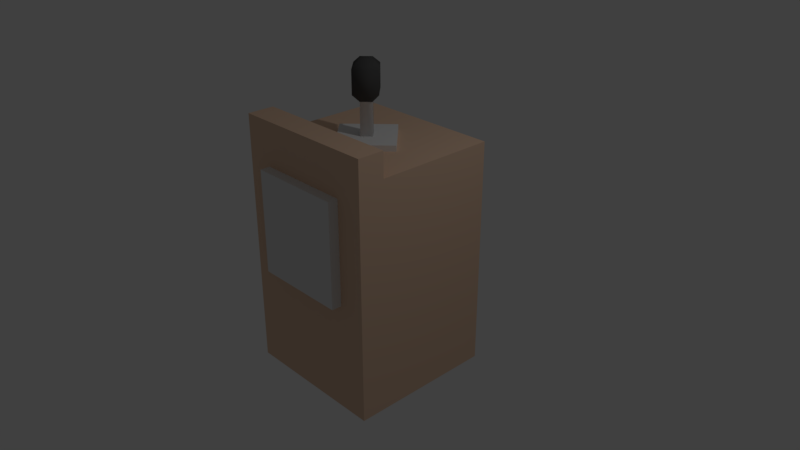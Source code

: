 # Source: podium.blend  (saved by Blender 2.79.0; exported with 4.5.12 LTS)
import bpy
from mathutils import Matrix  # noqa: F401  (used for matrix-valued properties, if any)

bpy.ops.wm.read_factory_settings(use_empty=True)
scene = bpy.context.scene
scene.name = 'Scene'

# ---- collections
col_collection_1 = bpy.data.collections.new('Collection 1'); scene.collection.children.link(col_collection_1)

# ---- materials (node trees are filled in below, after node groups)
mat_main = bpy.data.materials.new('Main')
mat_main.alpha_threshold = 0.0
mat_main.use_transparent_shadow = False
mat_main.diffuse_color = (0.8, 0.5555, 0.3973, 1.0)
mat_main.roughness = 0.5
mat_main.line_color = (0.0, 0.0, 0.0, 1.0)
mat_metal = bpy.data.materials.new('Metal')
mat_metal.alpha_threshold = 0.0
mat_metal.use_transparent_shadow = False
mat_metal.roughness = 0.5
mat_mic = bpy.data.materials.new('Mic')
mat_mic.alpha_threshold = 0.0
mat_mic.use_transparent_shadow = False
mat_mic.diffuse_color = (0.08353, 0.08353, 0.08353, 1.0)
mat_mic.roughness = 0.5
mat_logo = bpy.data.materials.new('Logo')
mat_logo.alpha_threshold = 0.0
mat_logo.use_transparent_shadow = False
mat_logo.roughness = 0.5

# ---- material node trees

# ---- world
world_world = bpy.data.worlds.new('World'); scene.world = world_world
world_world.color = (0.05088, 0.05088, 0.05088)
world_world.use_sun_shadow = False
world_world.sun_shadow_jitter_overblur = 0.0
world_world.cycles.sampling_method = 'MANUAL'

# ---- cameras
cam_camera = bpy.data.cameras.new('Camera')
cam_camera.clip_end = 100.0
cam_camera.lens = 35.0
cam_camera.sensor_width = 32.0
cam_camera.sensor_height = 18.0
cam_camera.ortho_scale = 7.314
cam_camera.dof.focus_distance = 0.0
cam_camera.dof.aperture_fstop = 128.0

# ---- lights
light_lamp = bpy.data.lights.new('Lamp', 'POINT')
light_lamp.transmission_factor = 0.0
light_lamp.cutoff_distance = 30.0
light_lamp.energy = 100.0
light_lamp.shadow_buffer_clip_start = 1.001
light_lamp.shadow_soft_size = 0.1
light_lamp.shadow_maximum_resolution = 0.006
light_lamp.use_absolute_resolution = True

# ---- meshes
me_cube = bpy.data.meshes.new('Cube')
me_cube.from_pydata([(1.0, 1.0, -1.556), (1.0, -1.0, -1.556), (-1.0, -1.0, -1.556), (-1.0, 1.0, -1.556), (1.0, 1.0, 1.556), (1.0, -1.0, 1.556), (-1.0, -1.0, 1.556), (-1.0, 1.0, 1.556), (-0.6332, -1.134, -0.07889), (-0.6332, -1.134, 1.305), (-0.6332, -0.8653, -0.07889), (-0.6332, -0.8653, 1.305), (0.6332, -1.134, -0.07889), (0.6332, -1.134, 1.305), (0.6332, -0.8653, -0.07889), (0.6332, -0.8653, 1.305), (1.0, -0.6433, 1.556), (-1.0, -0.6433, 1.556), (1.0, -0.6433, 1.885), (1.0, -1.0, 1.885), (-1.0, -1.0, 1.885), (-1.0, -0.6433, 1.885), (0.0, -0.5159, 1.499), (0.0, -0.5159, 1.632), (-0.5159, 0.0, 1.499), (-0.5159, 0.0, 1.632), (0.5159, 0.0, 1.499), (0.5159, 0.0, 1.632), (0.0, 0.5159, 1.499), (0.0, 0.5159, 1.632), (0.0, -0.1075, 1.55), (0.0, -0.1075, 2.063), (-0.1075, 0.0, 1.55), (-0.1075, 0.0, 2.063), (0.1075, 0.0, 1.55), (0.1075, 0.0, 2.063), (0.0, 0.1075, 1.55), (0.0, 0.1075, 2.063), (0.0, -0.225, 2.171), (-0.225, 0.0, 2.171), (0.0, 0.225, 2.171), (0.225, 0.0, 2.171), (0.0, -0.225, 2.477), (-0.225, 0.0, 2.477), (0.0, 0.225, 2.477), (0.225, 0.0, 2.477), (0.0, -0.1075, 2.57), (-0.1075, 0.0, 2.57), (0.0, 0.1075, 2.57), (0.1075, 0.0, 2.57), (1.0, 1.0, 0.0), (1.0, -1.0, 0.0), (-1.0, -1.0, 0.0), (-1.0, 1.0, 0.0)], [], [(0, 1, 2, 3), (16, 17, 21, 18), (50, 4, 16, 5, 51), (51, 5, 6, 52), (52, 6, 17, 7, 53), (50, 0, 3, 53), (8, 9, 11, 10), (10, 11, 15, 14), (14, 15, 13, 12), (12, 13, 9, 8), (10, 14, 12, 8), (15, 11, 9, 13), (4, 7, 17, 16), (18, 21, 20, 19), (17, 6, 20, 21), (6, 5, 19, 20), (5, 16, 18, 19), (22, 23, 25, 24), (24, 25, 29, 28), (28, 29, 27, 26), (26, 27, 23, 22), (24, 28, 26, 22), (29, 25, 23, 27), (30, 31, 33, 32), (32, 33, 37, 36), (36, 37, 35, 34), (34, 35, 31, 30), (32, 36, 34, 30), (35, 37, 40, 41), (41, 40, 44, 45), (33, 31, 38, 39), (31, 35, 41, 38), (37, 33, 39, 40), (42, 45, 49, 46), (39, 38, 42, 43), (38, 41, 45, 42), (40, 39, 43, 44), (48, 47, 46, 49), (44, 43, 47, 48), (45, 44, 48, 49), (43, 42, 46, 47), (4, 50, 53, 7), (2, 52, 53, 3), (1, 51, 52, 2), (0, 50, 51, 1)])
me_cube.polygons.foreach_set('use_smooth', [0, 0, 0, 0, 0, 0, 0, 0, 0, 0, 0, 0, 0, 0, 0, 0, 0, 0, 0, 0, 0, 0, 0, 1, 1, 1, 1, 1, 1, 1, 1, 1, 1, 1, 1, 1, 1, 1, 1, 1, 1, 0, 0, 0, 0])
me_cube.polygons.foreach_set('material_index', [0, 0, 0, 0, 0, 0, 3, 3, 3, 3, 3, 3, 0, 0, 0, 0, 0, 1, 1, 1, 1, 1, 1, 1, 1, 1, 1, 1, 2, 2, 2, 2, 2, 2, 2, 2, 2, 2, 2, 2, 2, 0, 0, 0, 0])
_uv = me_cube.uv_layers.new(name='UVMap')
_uv.uv.foreach_set('vector', [0.9936, 0.1525, 0.9936, 0.8475, 0.006448, 0.8475, 0.006448, 0.1525, 1.0, 0.9043, 0.0, 0.9043, 0.0, 1.0, 1.0, 1.0, 4.924e-07, 0.4522, 6.565e-07, 0.9043, 0.8217, 0.9043, 1.0, 0.9043, 1.0, 0.4522, 1.0, 0.4522, 1.0, 0.9043, 0.0, 0.9043, 0.0, 0.4522, 1.0, 0.4522, 1.0, 0.9043, 0.8217, 0.9043, 3.283e-07, 0.9043, 1.641e-07, 0.4522, 1.0, 0.4522, 1.0, 0.0, 1.641e-07, 0.0, 8.207e-08, 0.4522, 0.0, 0.0, 0.0, 1.0, 0.0, 1.0, 0.0, 0.0, 0.0, 0.0, 0.0, 1.0, 1.0, 1.0, 1.0, 0.0, 1.0, 0.0, 1.0, 1.0, 1.0, 1.0, 1.0, 0.0, 1.0, 0.0, 1.0, 1.0, 0.0, 1.0, 0.0, 0.0, 0.0, 0.0, 1.0, 0.0, 1.0, 0.0, 0.0, 0.0, 1.0, 1.0, 0.0, 1.0, 0.0, 1.0, 1.0, 1.0, 0.9936, 0.1525, 0.006448, 0.1525, 0.006448, 0.7236, 0.9936, 0.7236, 0.9936, 0.7236, 0.006448, 0.7236, 0.006448, 0.8475, 0.9936, 0.8475, 0.8217, 0.9043, 1.0, 0.9043, 1.0, 1.0, 0.8217, 1.0, 0.0, 0.9043, 1.0, 0.9043, 1.0, 1.0, 0.0, 1.0, 1.0, 0.9043, 0.8217, 0.9043, 0.8217, 1.0, 1.0, 1.0, 0.0, 0.0, 0.0, 0.0, 0.0, 0.0, 0.0, 0.0, 0.0, 0.0, 0.0, 0.0, 0.0, 0.0, 0.0, 0.0, 0.0, 0.0, 0.0, 0.0, 0.0, 0.0, 0.0, 0.0, 0.0, 0.0, 0.0, 0.0, 0.0, 0.0, 0.0, 0.0, 0.0, 0.0, 0.0, 0.0, 0.0, 0.0, 0.0, 0.0, 0.0, 0.0, 0.0, 0.0, 0.0, 0.0, 0.0, 0.0, 0.0, 0.0, 0.0, 0.0, 0.0, 0.0, 0.0, 0.0, 0.0, 0.0, 0.0, 0.0, 0.0, 0.0, 0.0, 0.0, 0.0, 0.0, 0.0, 0.0, 0.0, 0.0, 0.0, 0.0, 0.0, 0.0, 0.0, 0.0, 0.0, 0.0, 0.0, 0.0, 0.0, 0.0, 0.0, 0.0, 0.0, 0.0, 0.0, 0.0, 0.0, 0.0, 0.0, 0.0, 0.0, 0.0, 0.0, 0.0, 0.0, 0.0, 0.0, 0.0, 0.0, 0.0, 0.0, 0.0, 0.0, 0.0, 0.0, 0.0, 0.0, 0.0, 0.0, 0.0, 0.0, 0.0, 0.0, 0.0, 0.0, 0.0, 0.0, 0.0, 0.0, 0.0, 0.0, 0.0, 0.0, 0.0, 0.0, 0.0, 0.0, 0.0, 0.0, 0.0, 0.0, 0.0, 0.0, 0.0, 0.0, 0.0, 0.0, 0.0, 0.0, 0.0, 0.0, 0.0, 0.0, 0.0, 0.0, 0.0, 0.0, 0.0, 0.0, 0.0, 0.0, 0.0, 0.0, 0.0, 0.0, 0.0, 0.0, 0.0, 0.0, 0.0, 0.0, 0.0, 0.0, 0.0, 0.0, 0.0, 0.0, 0.0, 0.0, 0.0, 0.0, 0.0, 0.0, 0.0, 0.0, 0.0, 0.0, 0.0, 0.0, 0.0, 0.0, 0.0, 0.0, 0.0, 0.0, 0.0, 0.0, 0.0, 0.0, 0.0, 1.0, 0.9043, 1.0, 0.4522, 8.207e-08, 0.4522, 0.0, 0.9043, 1.0, 9.541e-08, 1.0, 0.4522, 1.641e-07, 0.4522, 0.0, 0.0, 1.0, 9.541e-08, 1.0, 0.4522, 0.0, 0.4522, 0.0, 9.541e-08, 3.283e-07, 0.0, 4.924e-07, 0.4522, 1.0, 0.4522, 1.0, 9.541e-08])
me_cube.materials.append(mat_main)
me_cube.materials.append(mat_metal)
me_cube.materials.append(mat_mic)
me_cube.materials.append(mat_logo)
me_cube.use_remesh_preserve_volume = False
me_cube.use_remesh_preserve_attributes = False
me_cube.use_mirror_vertex_groups = False
me_cube.update()

# ---- objects
ob_podium = bpy.data.objects.new('Podium', me_cube)
ob_lamp = bpy.data.objects.new('Lamp', light_lamp)
ob_camera = bpy.data.objects.new('Camera', cam_camera)

# ---- transforms, parenting, visibility, modifiers, constraints
ob_podium.location = (0.0, 0.0, 0.0)
ob_podium.lock_rotations_4d = False
ob_podium.empty_display_type = 'ARROWS'
ob_podium.lineart.crease_threshold = 0.0
ob_lamp.location = (4.076, 1.005, 5.904)
ob_lamp.rotation_euler = (0.6503, 0.05522, 1.866)
ob_lamp.lock_rotations_4d = False
ob_lamp.empty_display_type = 'ARROWS'
ob_lamp.color = (0.0, 0.0, 0.0, 0.0)
ob_lamp.lineart.crease_threshold = 0.0
ob_camera.location = (7.481, -6.508, 5.344)
ob_camera.rotation_euler = (1.109, 0.0, 0.8149)
ob_camera.lock_rotations_4d = False
ob_camera.empty_display_type = 'ARROWS'
ob_camera.color = (0.0, 0.0, 0.0, 0.0)
ob_camera.display_type = 'WIRE'
ob_camera.lineart.crease_threshold = 0.0

# ---- collection membership
col_collection_1.objects.link(ob_podium)
col_collection_1.objects.link(ob_lamp)
col_collection_1.objects.link(ob_camera)

# ---- scene / render settings (as saved in the file)
scene.camera = ob_camera
scene.frame_start = 1; scene.frame_end = 250; scene.frame_set(1)
scene.render.engine = 'BLENDER_EEVEE_NEXT'
scene.render.resolution_percentage = 50
scene.render.dither_intensity = 0.0
scene.cycles.use_denoising = False
scene.cycles.samples = 128
scene.cycles.sampling_pattern = 'TABULATED_SOBOL'
scene.cycles.use_adaptive_sampling = False
scene.cycles.use_light_tree = False
scene.cycles.blur_glossy = 0.0
scene.cycles.sample_clamp_indirect = 0.0
scene.view_settings.view_transform = 'Standard'
bpy.context.view_layer.update()

